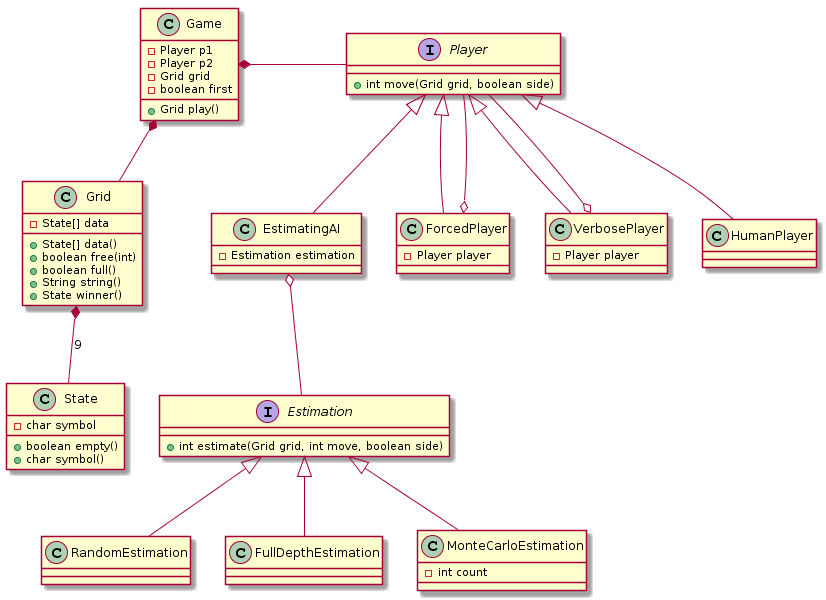

The diagram above was rendered by PlantUML. Its source (embedded in the PNG):
@startuml
class Game {
  -Player p1
  -Player p2
  -Grid grid
  -boolean first
  +Grid play()
}

class Grid {
  -State[] data
  +State[] data()
  +boolean free(int)
  +boolean full()
  +String string()
  +State winner()
}

Grid *-- State : 9
Game *-- Grid

class State {
  -char symbol
  +boolean empty()
  +char symbol()
}

interface Player {
  +int move(Grid grid, boolean side)
}

Game *- Player


interface Estimation {
  +int estimate(Grid grid, int move, boolean side)
}

class EstimatingAI {
  -Estimation estimation
}

class ForcedPlayer {
  -Player player
}

class VerbosePlayer {
  -Player player
}

EstimatingAI o-- Estimation

VerbosePlayer o-- Player
ForcedPlayer o-- Player

class RandomEstimation
class FullDepthEstimation

class MonteCarloEstimation {
  -int count
}

Estimation <|-- MonteCarloEstimation 
Estimation <|-- RandomEstimation
Estimation <|-- FullDepthEstimation

Player <|-- EstimatingAI
Player <|-- HumanPlayer
Player <|-- ForcedPlayer
Player <|-- VerbosePlayer
@enduml